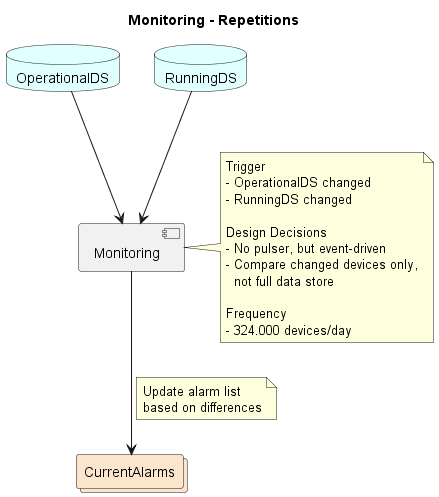

The diagram above was rendered by PlantUML. Its source (embedded in the PNG):
@startuml 02_monitoringRepetitions

title Monitoring - Repetitions

database OperationalDS #E0FFFF
database RunningDS #E0FFFF
component Monitoring
collections "CurrentAlarms" as AlarmList #FCE5CD

OperationalDS --> Monitoring
RunningDS --> Monitoring

Monitoring --> AlarmList

note left on link
    Update alarm list
    based on differences
end note

note right of Monitoring
    Trigger
    - OperationalDS changed
    - RunningDS changed

    Design Decisions
    - No pulser, but event-driven
    - Compare changed devices only,
      not full data store

    Frequency
    - 324.000 devices/day
end note

@enduml